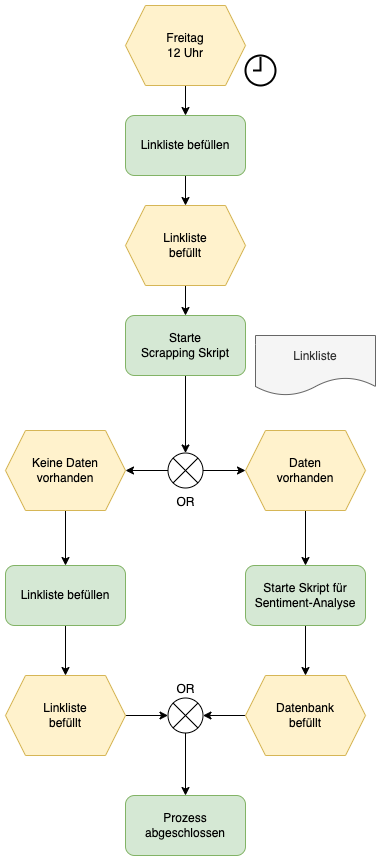

The diagram above was exported from draw.io. Its source (the exported page's mxGraphModel, read from the mxfile embedded in the PNG):
<mxGraphModel dx="1096" dy="1921" grid="1" gridSize="10" guides="1" tooltips="1" connect="1" arrows="1" fold="1" page="1" pageScale="1" pageWidth="827" pageHeight="1169" math="0" shadow="0">
  <root>
    <mxCell id="0" />
    <mxCell id="1" parent="0" />
    <mxCell id="Qui2eg1bXmlVDpQ3Vziy-38" value="" style="edgeStyle=orthogonalEdgeStyle;rounded=0;orthogonalLoop=1;jettySize=auto;html=1;fontSize=7;" edge="1" parent="1" source="Qui2eg1bXmlVDpQ3Vziy-6" target="Qui2eg1bXmlVDpQ3Vziy-36">
      <mxGeometry relative="1" as="geometry" />
    </mxCell>
    <mxCell id="Qui2eg1bXmlVDpQ3Vziy-6" value="Freitag&lt;br&gt;12 Uhr" style="shape=hexagon;perimeter=hexagonPerimeter2;whiteSpace=wrap;html=1;fixedSize=1;fillColor=#fff2cc;strokeColor=#d6b656;" vertex="1" parent="1">
      <mxGeometry x="330" y="-100" width="120" height="80" as="geometry" />
    </mxCell>
    <mxCell id="Qui2eg1bXmlVDpQ3Vziy-25" value="" style="edgeStyle=orthogonalEdgeStyle;rounded=0;orthogonalLoop=1;jettySize=auto;html=1;" edge="1" parent="1" source="Qui2eg1bXmlVDpQ3Vziy-8" target="Qui2eg1bXmlVDpQ3Vziy-12">
      <mxGeometry relative="1" as="geometry" />
    </mxCell>
    <mxCell id="Qui2eg1bXmlVDpQ3Vziy-8" value="Starte&lt;br&gt;Scrapping Skript" style="rounded=1;whiteSpace=wrap;html=1;fillColor=#d5e8d4;strokeColor=#82b366;" vertex="1" parent="1">
      <mxGeometry x="330" y="210" width="120" height="60" as="geometry" />
    </mxCell>
    <mxCell id="Qui2eg1bXmlVDpQ3Vziy-22" value="" style="edgeStyle=orthogonalEdgeStyle;rounded=0;orthogonalLoop=1;jettySize=auto;html=1;" edge="1" parent="1" source="Qui2eg1bXmlVDpQ3Vziy-10" target="Qui2eg1bXmlVDpQ3Vziy-11">
      <mxGeometry relative="1" as="geometry" />
    </mxCell>
    <mxCell id="Qui2eg1bXmlVDpQ3Vziy-10" value="Daten&lt;br&gt;vorhanden" style="shape=hexagon;perimeter=hexagonPerimeter2;whiteSpace=wrap;html=1;fixedSize=1;fillColor=#fff2cc;strokeColor=#d6b656;" vertex="1" parent="1">
      <mxGeometry x="450" y="325" width="120" height="80" as="geometry" />
    </mxCell>
    <mxCell id="Qui2eg1bXmlVDpQ3Vziy-21" value="" style="edgeStyle=orthogonalEdgeStyle;rounded=0;orthogonalLoop=1;jettySize=auto;html=1;" edge="1" parent="1" source="Qui2eg1bXmlVDpQ3Vziy-11" target="Qui2eg1bXmlVDpQ3Vziy-15">
      <mxGeometry relative="1" as="geometry" />
    </mxCell>
    <mxCell id="Qui2eg1bXmlVDpQ3Vziy-11" value="Starte Skript für Sentiment-Analyse" style="rounded=1;whiteSpace=wrap;html=1;fillColor=#d5e8d4;strokeColor=#82b366;" vertex="1" parent="1">
      <mxGeometry x="450" y="460" width="120" height="60" as="geometry" />
    </mxCell>
    <mxCell id="Qui2eg1bXmlVDpQ3Vziy-23" value="" style="edgeStyle=orthogonalEdgeStyle;rounded=0;orthogonalLoop=1;jettySize=auto;html=1;" edge="1" parent="1" source="Qui2eg1bXmlVDpQ3Vziy-12" target="Qui2eg1bXmlVDpQ3Vziy-10">
      <mxGeometry relative="1" as="geometry" />
    </mxCell>
    <mxCell id="Qui2eg1bXmlVDpQ3Vziy-24" value="" style="edgeStyle=orthogonalEdgeStyle;rounded=0;orthogonalLoop=1;jettySize=auto;html=1;" edge="1" parent="1" source="Qui2eg1bXmlVDpQ3Vziy-12" target="Qui2eg1bXmlVDpQ3Vziy-13">
      <mxGeometry relative="1" as="geometry" />
    </mxCell>
    <mxCell id="Qui2eg1bXmlVDpQ3Vziy-12" value="OR" style="verticalLabelPosition=bottom;verticalAlign=top;html=1;shape=mxgraph.flowchart.or;fillColor=none;fontSize=12;aspect=fixed;" vertex="1" parent="1">
      <mxGeometry x="372.5" y="347.5" width="35" height="35" as="geometry" />
    </mxCell>
    <mxCell id="Qui2eg1bXmlVDpQ3Vziy-28" value="" style="edgeStyle=orthogonalEdgeStyle;rounded=0;orthogonalLoop=1;jettySize=auto;html=1;" edge="1" parent="1" source="Qui2eg1bXmlVDpQ3Vziy-13" target="Qui2eg1bXmlVDpQ3Vziy-27">
      <mxGeometry relative="1" as="geometry" />
    </mxCell>
    <mxCell id="Qui2eg1bXmlVDpQ3Vziy-13" value="Keine Daten&lt;br&gt;vorhanden" style="shape=hexagon;perimeter=hexagonPerimeter2;whiteSpace=wrap;html=1;fixedSize=1;fillColor=#fff2cc;strokeColor=#d6b656;" vertex="1" parent="1">
      <mxGeometry x="210" y="325" width="120" height="80" as="geometry" />
    </mxCell>
    <mxCell id="Qui2eg1bXmlVDpQ3Vziy-34" value="" style="edgeStyle=orthogonalEdgeStyle;rounded=0;orthogonalLoop=1;jettySize=auto;html=1;fontSize=7;" edge="1" parent="1" source="Qui2eg1bXmlVDpQ3Vziy-15" target="Qui2eg1bXmlVDpQ3Vziy-17">
      <mxGeometry relative="1" as="geometry" />
    </mxCell>
    <mxCell id="Qui2eg1bXmlVDpQ3Vziy-15" value="Datenbank&lt;br&gt;befüllt" style="shape=hexagon;perimeter=hexagonPerimeter2;whiteSpace=wrap;html=1;fixedSize=1;fillColor=#fff2cc;strokeColor=#d6b656;" vertex="1" parent="1">
      <mxGeometry x="450" y="570" width="120" height="80" as="geometry" />
    </mxCell>
    <mxCell id="Qui2eg1bXmlVDpQ3Vziy-16" value="Prozess&lt;br&gt;abgeschlossen" style="rounded=1;whiteSpace=wrap;html=1;fillColor=#d5e8d4;strokeColor=#82b366;" vertex="1" parent="1">
      <mxGeometry x="330" y="690" width="120" height="60" as="geometry" />
    </mxCell>
    <mxCell id="Qui2eg1bXmlVDpQ3Vziy-20" value="" style="edgeStyle=orthogonalEdgeStyle;rounded=0;orthogonalLoop=1;jettySize=auto;html=1;" edge="1" parent="1" source="Qui2eg1bXmlVDpQ3Vziy-17" target="Qui2eg1bXmlVDpQ3Vziy-16">
      <mxGeometry relative="1" as="geometry" />
    </mxCell>
    <mxCell id="Qui2eg1bXmlVDpQ3Vziy-17" value="OR" style="verticalLabelPosition=top;verticalAlign=bottom;html=1;shape=mxgraph.flowchart.or;fillColor=none;aspect=fixed;labelPosition=center;align=center;" vertex="1" parent="1">
      <mxGeometry x="372.5" y="592.5" width="35" height="35" as="geometry" />
    </mxCell>
    <mxCell id="Qui2eg1bXmlVDpQ3Vziy-31" value="" style="edgeStyle=orthogonalEdgeStyle;rounded=0;orthogonalLoop=1;jettySize=auto;html=1;" edge="1" parent="1" source="Qui2eg1bXmlVDpQ3Vziy-27" target="Qui2eg1bXmlVDpQ3Vziy-30">
      <mxGeometry relative="1" as="geometry" />
    </mxCell>
    <mxCell id="Qui2eg1bXmlVDpQ3Vziy-27" value="Linkliste befüllen" style="rounded=1;whiteSpace=wrap;html=1;fillColor=#d5e8d4;strokeColor=#82b366;" vertex="1" parent="1">
      <mxGeometry x="210" y="460" width="120" height="60" as="geometry" />
    </mxCell>
    <mxCell id="Qui2eg1bXmlVDpQ3Vziy-29" value="Linkliste" style="shape=document;whiteSpace=wrap;html=1;boundedLbl=1;fillColor=#f5f5f5;fontColor=#333333;strokeColor=#666666;" vertex="1" parent="1">
      <mxGeometry x="460" y="230" width="120" height="60" as="geometry" />
    </mxCell>
    <mxCell id="Qui2eg1bXmlVDpQ3Vziy-35" value="" style="edgeStyle=orthogonalEdgeStyle;rounded=0;orthogonalLoop=1;jettySize=auto;html=1;fontSize=7;" edge="1" parent="1" source="Qui2eg1bXmlVDpQ3Vziy-30" target="Qui2eg1bXmlVDpQ3Vziy-17">
      <mxGeometry relative="1" as="geometry" />
    </mxCell>
    <mxCell id="Qui2eg1bXmlVDpQ3Vziy-30" value="Linkliste&lt;br&gt;befüllt" style="shape=hexagon;perimeter=hexagonPerimeter2;whiteSpace=wrap;html=1;fixedSize=1;fillColor=#fff2cc;strokeColor=#d6b656;" vertex="1" parent="1">
      <mxGeometry x="210" y="570" width="120" height="80" as="geometry" />
    </mxCell>
    <mxCell id="Qui2eg1bXmlVDpQ3Vziy-33" value="" style="html=1;verticalLabelPosition=bottom;align=center;labelBackgroundColor=#ffffff;verticalAlign=top;strokeWidth=2;strokeColor=#000000;shadow=0;dashed=0;shape=mxgraph.ios7.icons.clock;fillColor=none;" vertex="1" parent="1">
      <mxGeometry x="450" y="-50" width="30" height="30" as="geometry" />
    </mxCell>
    <mxCell id="Qui2eg1bXmlVDpQ3Vziy-39" value="" style="edgeStyle=orthogonalEdgeStyle;rounded=0;orthogonalLoop=1;jettySize=auto;html=1;fontSize=7;" edge="1" parent="1" source="Qui2eg1bXmlVDpQ3Vziy-36" target="Qui2eg1bXmlVDpQ3Vziy-37">
      <mxGeometry relative="1" as="geometry" />
    </mxCell>
    <mxCell id="Qui2eg1bXmlVDpQ3Vziy-36" value="Linkliste befüllen" style="rounded=1;whiteSpace=wrap;html=1;fillColor=#d5e8d4;strokeColor=#82b366;" vertex="1" parent="1">
      <mxGeometry x="330" y="10" width="120" height="60" as="geometry" />
    </mxCell>
    <mxCell id="Qui2eg1bXmlVDpQ3Vziy-40" value="" style="edgeStyle=orthogonalEdgeStyle;rounded=0;orthogonalLoop=1;jettySize=auto;html=1;fontSize=7;" edge="1" parent="1" source="Qui2eg1bXmlVDpQ3Vziy-37" target="Qui2eg1bXmlVDpQ3Vziy-8">
      <mxGeometry relative="1" as="geometry" />
    </mxCell>
    <mxCell id="Qui2eg1bXmlVDpQ3Vziy-37" value="Linkliste&lt;br&gt;befüllt" style="shape=hexagon;perimeter=hexagonPerimeter2;whiteSpace=wrap;html=1;fixedSize=1;fillColor=#fff2cc;strokeColor=#d6b656;" vertex="1" parent="1">
      <mxGeometry x="330" y="100" width="120" height="80" as="geometry" />
    </mxCell>
  </root>
</mxGraphModel>